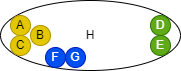

The diagram above was exported from draw.io. Its source (the exported page's mxGraphModel, read from the mxfile embedded in the PNG):
<mxGraphModel dx="767" dy="917" grid="1" gridSize="10" guides="1" tooltips="1" connect="1" arrows="1" fold="1" page="1" pageScale="1" pageWidth="827" pageHeight="1169" math="0" shadow="0">
  <root>
    <mxCell id="0" />
    <mxCell id="1" parent="0" />
    <mxCell id="83" value="H" style="ellipse;whiteSpace=wrap;html=1;" vertex="1" parent="1">
      <mxGeometry x="200" y="180" width="180" height="70" as="geometry" />
    </mxCell>
    <mxCell id="70" value="D" style="ellipse;whiteSpace=wrap;html=1;fillColor=#60a917;fontColor=#ffffff;strokeColor=#2D7600;" parent="1" vertex="1">
      <mxGeometry x="350" y="195" width="20" height="20" as="geometry" />
    </mxCell>
    <mxCell id="71" value="E" style="ellipse;whiteSpace=wrap;html=1;fillColor=#60a917;fontColor=#ffffff;strokeColor=#2D7600;" parent="1" vertex="1">
      <mxGeometry x="350" y="215" width="20" height="20" as="geometry" />
    </mxCell>
    <mxCell id="72" value="A" style="ellipse;whiteSpace=wrap;html=1;fillColor=#e3c800;fontColor=#000000;strokeColor=#B09500;" parent="1" vertex="1">
      <mxGeometry x="210" y="195" width="20" height="20" as="geometry" />
    </mxCell>
    <mxCell id="73" value="B" style="ellipse;whiteSpace=wrap;html=1;fillColor=#e3c800;fontColor=#000000;strokeColor=#B09500;" parent="1" vertex="1">
      <mxGeometry x="230" y="205" width="20" height="20" as="geometry" />
    </mxCell>
    <mxCell id="74" value="C" style="ellipse;whiteSpace=wrap;html=1;fillColor=#e3c800;fontColor=#000000;strokeColor=#B09500;" parent="1" vertex="1">
      <mxGeometry x="210" y="215" width="20" height="20" as="geometry" />
    </mxCell>
    <mxCell id="81" value="G" style="ellipse;whiteSpace=wrap;html=1;fillColor=#0050ef;fontColor=#ffffff;strokeColor=#001DBC;" vertex="1" parent="1">
      <mxGeometry x="265" y="227" width="20" height="20" as="geometry" />
    </mxCell>
    <mxCell id="82" value="F" style="ellipse;whiteSpace=wrap;html=1;fillColor=#0050ef;fontColor=#ffffff;strokeColor=#001DBC;" vertex="1" parent="1">
      <mxGeometry x="245" y="227" width="20" height="20" as="geometry" />
    </mxCell>
  </root>
</mxGraphModel>